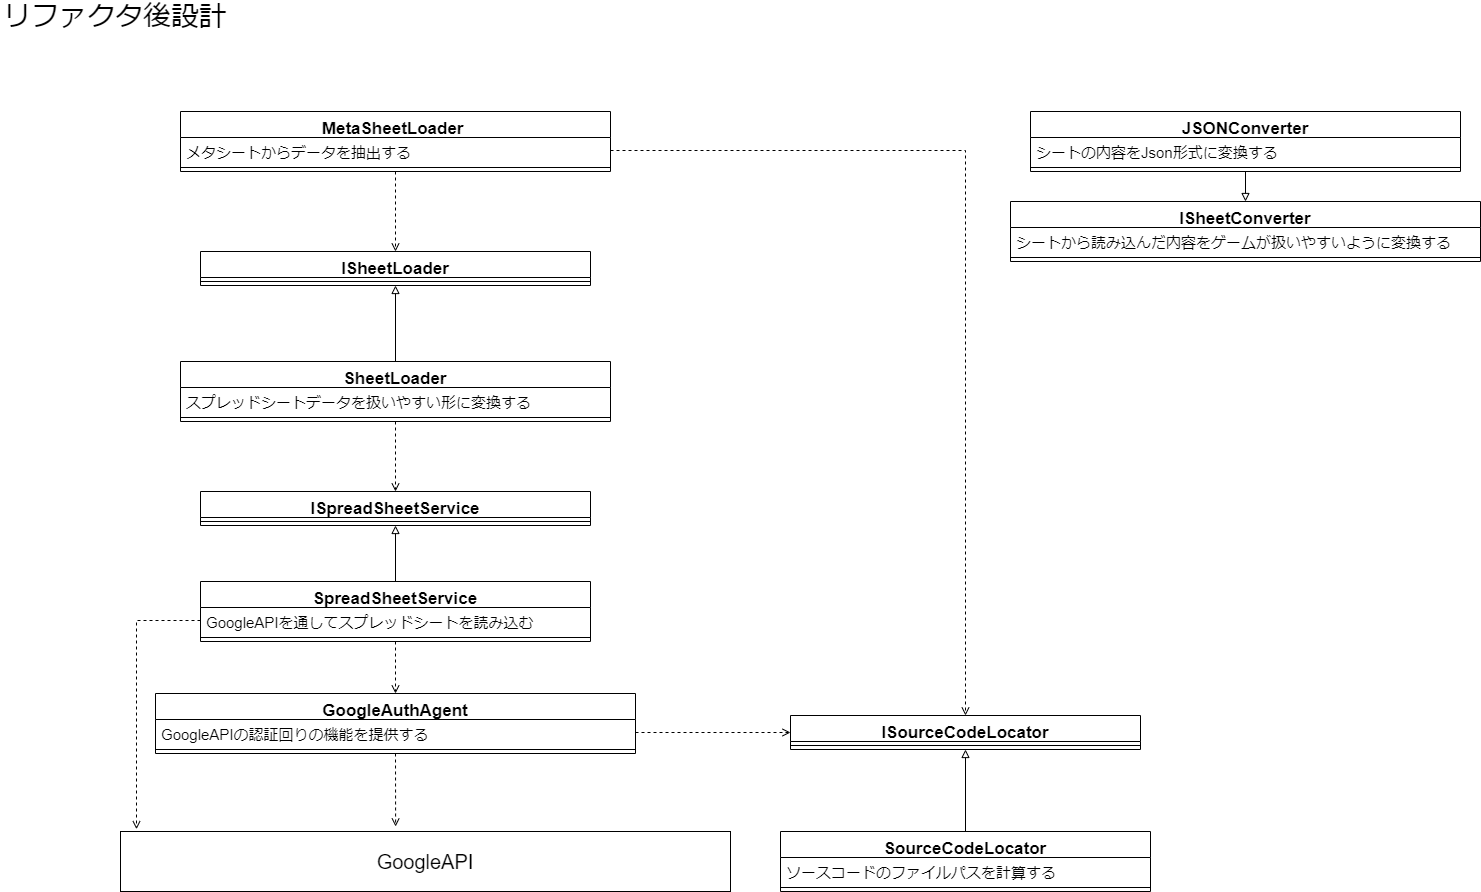

The diagram above was exported from draw.io. Its source (the exported page's mxGraphModel, read from the mxfile embedded in the PNG):
<mxGraphModel dx="1342" dy="2034" grid="1" gridSize="10" guides="1" tooltips="1" connect="1" arrows="1" fold="1" page="1" pageScale="1" pageWidth="827" pageHeight="1169" math="0" shadow="0">
  <root>
    <mxCell id="0" />
    <mxCell id="1" parent="0" />
    <mxCell id="YsU1AbbnNCgPILLx4wFY-1" value="&lt;font style=&quot;font-size: 28px;&quot;&gt;リファクタ後設計&lt;/font&gt;" style="text;html=1;strokeColor=none;fillColor=none;align=center;verticalAlign=middle;whiteSpace=wrap;rounded=0;fontSize=28;" parent="1" vertex="1">
      <mxGeometry x="50" y="-70" width="230" height="30" as="geometry" />
    </mxCell>
    <mxCell id="YsU1AbbnNCgPILLx4wFY-5" value="&lt;font style=&quot;font-size: 20px;&quot;&gt;GoogleAPI&lt;/font&gt;" style="rounded=0;whiteSpace=wrap;html=1;fontSize=15;" parent="1" vertex="1">
      <mxGeometry x="170" y="760" width="610" height="60" as="geometry" />
    </mxCell>
    <mxCell id="YsU1AbbnNCgPILLx4wFY-22" value="GoogleAuthAgent" style="swimlane;fontStyle=1;align=center;verticalAlign=top;childLayout=stackLayout;horizontal=1;startSize=26;horizontalStack=0;resizeParent=1;resizeParentMax=0;resizeLast=0;collapsible=1;marginBottom=0;fontSize=17;" parent="1" vertex="1">
      <mxGeometry x="205" y="622" width="480" height="60" as="geometry" />
    </mxCell>
    <mxCell id="YsU1AbbnNCgPILLx4wFY-23" value="GoogleAPIの認証回りの機能を提供する" style="text;strokeColor=none;fillColor=none;align=left;verticalAlign=top;spacingLeft=4;spacingRight=4;overflow=hidden;rotatable=0;points=[[0,0.5],[1,0.5]];portConstraint=eastwest;fontSize=15;" parent="YsU1AbbnNCgPILLx4wFY-22" vertex="1">
      <mxGeometry y="26" width="480" height="26" as="geometry" />
    </mxCell>
    <mxCell id="YsU1AbbnNCgPILLx4wFY-24" value="" style="line;strokeWidth=1;fillColor=none;align=left;verticalAlign=middle;spacingTop=-1;spacingLeft=3;spacingRight=3;rotatable=0;labelPosition=right;points=[];portConstraint=eastwest;fontSize=20;" parent="YsU1AbbnNCgPILLx4wFY-22" vertex="1">
      <mxGeometry y="52" width="480" height="8" as="geometry" />
    </mxCell>
    <mxCell id="YsU1AbbnNCgPILLx4wFY-25" value="" style="endArrow=open;html=1;rounded=0;fontSize=20;exitX=0.5;exitY=1;exitDx=0;exitDy=0;entryX=0.451;entryY=-0.083;entryDx=0;entryDy=0;entryPerimeter=0;dashed=1;endFill=0;" parent="1" source="YsU1AbbnNCgPILLx4wFY-22" edge="1">
      <mxGeometry width="50" height="50" relative="1" as="geometry">
        <mxPoint x="580" y="590" as="sourcePoint" />
        <mxPoint x="445.1099999999999" y="755.02" as="targetPoint" />
      </mxGeometry>
    </mxCell>
    <mxCell id="YsU1AbbnNCgPILLx4wFY-30" value="SpreadSheetService" style="swimlane;fontStyle=1;align=center;verticalAlign=top;childLayout=stackLayout;horizontal=1;startSize=26;horizontalStack=0;resizeParent=1;resizeParentMax=0;resizeLast=0;collapsible=1;marginBottom=0;fontSize=17;" parent="1" vertex="1">
      <mxGeometry x="250" y="510" width="390" height="60" as="geometry" />
    </mxCell>
    <mxCell id="YsU1AbbnNCgPILLx4wFY-31" value="GoogleAPIを通してスプレッドシートを読み込む" style="text;strokeColor=none;fillColor=none;align=left;verticalAlign=top;spacingLeft=4;spacingRight=4;overflow=hidden;rotatable=0;points=[[0,0.5],[1,0.5]];portConstraint=eastwest;fontSize=15;" parent="YsU1AbbnNCgPILLx4wFY-30" vertex="1">
      <mxGeometry y="26" width="390" height="26" as="geometry" />
    </mxCell>
    <mxCell id="YsU1AbbnNCgPILLx4wFY-32" value="" style="line;strokeWidth=1;fillColor=none;align=left;verticalAlign=middle;spacingTop=-1;spacingLeft=3;spacingRight=3;rotatable=0;labelPosition=right;points=[];portConstraint=eastwest;fontSize=20;" parent="YsU1AbbnNCgPILLx4wFY-30" vertex="1">
      <mxGeometry y="52" width="390" height="8" as="geometry" />
    </mxCell>
    <mxCell id="YsU1AbbnNCgPILLx4wFY-33" value="" style="endArrow=open;html=1;rounded=0;fontSize=20;exitX=0.5;exitY=1;exitDx=0;exitDy=0;entryX=0.5;entryY=0;entryDx=0;entryDy=0;dashed=1;endFill=0;" parent="1" source="YsU1AbbnNCgPILLx4wFY-30" target="YsU1AbbnNCgPILLx4wFY-22" edge="1">
      <mxGeometry width="50" height="50" relative="1" as="geometry">
        <mxPoint x="455" y="690" as="sourcePoint" />
        <mxPoint x="455.1099999999999" y="765.02" as="targetPoint" />
      </mxGeometry>
    </mxCell>
    <mxCell id="YsU1AbbnNCgPILLx4wFY-34" value="" style="endArrow=open;html=1;rounded=0;fontSize=20;exitX=0;exitY=0.5;exitDx=0;exitDy=0;entryX=0.027;entryY=-0.038;entryDx=0;entryDy=0;dashed=1;endFill=0;entryPerimeter=0;edgeStyle=elbowEdgeStyle;" parent="1" source="YsU1AbbnNCgPILLx4wFY-31" target="YsU1AbbnNCgPILLx4wFY-5" edge="1">
      <mxGeometry width="50" height="50" relative="1" as="geometry">
        <mxPoint x="455" y="580" as="sourcePoint" />
        <mxPoint x="455" y="630" as="targetPoint" />
        <Array as="points">
          <mxPoint x="186" y="650" />
        </Array>
      </mxGeometry>
    </mxCell>
    <mxCell id="YsU1AbbnNCgPILLx4wFY-35" value="ISpreadSheetService" style="swimlane;fontStyle=1;align=center;verticalAlign=top;childLayout=stackLayout;horizontal=1;startSize=26;horizontalStack=0;resizeParent=1;resizeParentMax=0;resizeLast=0;collapsible=1;marginBottom=0;fontSize=17;" parent="1" vertex="1">
      <mxGeometry x="250" y="420" width="390" height="34" as="geometry" />
    </mxCell>
    <mxCell id="YsU1AbbnNCgPILLx4wFY-37" value="" style="line;strokeWidth=1;fillColor=none;align=left;verticalAlign=middle;spacingTop=-1;spacingLeft=3;spacingRight=3;rotatable=0;labelPosition=right;points=[];portConstraint=eastwest;fontSize=20;" parent="YsU1AbbnNCgPILLx4wFY-35" vertex="1">
      <mxGeometry y="26" width="390" height="8" as="geometry" />
    </mxCell>
    <mxCell id="YsU1AbbnNCgPILLx4wFY-38" value="" style="endArrow=block;html=1;rounded=0;fontSize=20;exitX=0.5;exitY=0;exitDx=0;exitDy=0;entryX=0.5;entryY=1;entryDx=0;entryDy=0;endFill=0;" parent="1" source="YsU1AbbnNCgPILLx4wFY-30" target="YsU1AbbnNCgPILLx4wFY-35" edge="1">
      <mxGeometry width="50" height="50" relative="1" as="geometry">
        <mxPoint x="455" y="580" as="sourcePoint" />
        <mxPoint x="455" y="630" as="targetPoint" />
      </mxGeometry>
    </mxCell>
    <mxCell id="YsU1AbbnNCgPILLx4wFY-39" value="SheetLoader" style="swimlane;fontStyle=1;align=center;verticalAlign=top;childLayout=stackLayout;horizontal=1;startSize=26;horizontalStack=0;resizeParent=1;resizeParentMax=0;resizeLast=0;collapsible=1;marginBottom=0;fontSize=17;" parent="1" vertex="1">
      <mxGeometry x="230" y="290" width="430" height="60" as="geometry" />
    </mxCell>
    <mxCell id="YsU1AbbnNCgPILLx4wFY-40" value="スプレッドシートデータを扱いやすい形に変換する" style="text;strokeColor=none;fillColor=none;align=left;verticalAlign=top;spacingLeft=4;spacingRight=4;overflow=hidden;rotatable=0;points=[[0,0.5],[1,0.5]];portConstraint=eastwest;fontSize=15;" parent="YsU1AbbnNCgPILLx4wFY-39" vertex="1">
      <mxGeometry y="26" width="430" height="26" as="geometry" />
    </mxCell>
    <mxCell id="YsU1AbbnNCgPILLx4wFY-41" value="" style="line;strokeWidth=1;fillColor=none;align=left;verticalAlign=middle;spacingTop=-1;spacingLeft=3;spacingRight=3;rotatable=0;labelPosition=right;points=[];portConstraint=eastwest;fontSize=20;" parent="YsU1AbbnNCgPILLx4wFY-39" vertex="1">
      <mxGeometry y="52" width="430" height="8" as="geometry" />
    </mxCell>
    <mxCell id="YsU1AbbnNCgPILLx4wFY-42" value="" style="endArrow=open;html=1;rounded=0;fontSize=20;exitX=0.5;exitY=1;exitDx=0;exitDy=0;entryX=0.5;entryY=0;entryDx=0;entryDy=0;endFill=0;dashed=1;" parent="1" source="YsU1AbbnNCgPILLx4wFY-39" target="YsU1AbbnNCgPILLx4wFY-35" edge="1">
      <mxGeometry width="50" height="50" relative="1" as="geometry">
        <mxPoint x="455" y="490" as="sourcePoint" />
        <mxPoint x="455" y="540" as="targetPoint" />
      </mxGeometry>
    </mxCell>
    <mxCell id="YsU1AbbnNCgPILLx4wFY-43" value="MetaSheetLoader " style="swimlane;fontStyle=1;align=center;verticalAlign=top;childLayout=stackLayout;horizontal=1;startSize=26;horizontalStack=0;resizeParent=1;resizeParentMax=0;resizeLast=0;collapsible=1;marginBottom=0;fontSize=17;" parent="1" vertex="1">
      <mxGeometry x="230" y="40" width="430" height="60" as="geometry" />
    </mxCell>
    <mxCell id="YsU1AbbnNCgPILLx4wFY-44" value="メタシートからデータを抽出する" style="text;strokeColor=none;fillColor=none;align=left;verticalAlign=top;spacingLeft=4;spacingRight=4;overflow=hidden;rotatable=0;points=[[0,0.5],[1,0.5]];portConstraint=eastwest;fontSize=15;" parent="YsU1AbbnNCgPILLx4wFY-43" vertex="1">
      <mxGeometry y="26" width="430" height="26" as="geometry" />
    </mxCell>
    <mxCell id="YsU1AbbnNCgPILLx4wFY-45" value="" style="line;strokeWidth=1;fillColor=none;align=left;verticalAlign=middle;spacingTop=-1;spacingLeft=3;spacingRight=3;rotatable=0;labelPosition=right;points=[];portConstraint=eastwest;fontSize=20;" parent="YsU1AbbnNCgPILLx4wFY-43" vertex="1">
      <mxGeometry y="52" width="430" height="8" as="geometry" />
    </mxCell>
    <mxCell id="YsU1AbbnNCgPILLx4wFY-46" value="ISheetLoader" style="swimlane;fontStyle=1;align=center;verticalAlign=top;childLayout=stackLayout;horizontal=1;startSize=26;horizontalStack=0;resizeParent=1;resizeParentMax=0;resizeLast=0;collapsible=1;marginBottom=0;fontSize=17;" parent="1" vertex="1">
      <mxGeometry x="250" y="180" width="390" height="34" as="geometry" />
    </mxCell>
    <mxCell id="YsU1AbbnNCgPILLx4wFY-47" value="" style="line;strokeWidth=1;fillColor=none;align=left;verticalAlign=middle;spacingTop=-1;spacingLeft=3;spacingRight=3;rotatable=0;labelPosition=right;points=[];portConstraint=eastwest;fontSize=20;" parent="YsU1AbbnNCgPILLx4wFY-46" vertex="1">
      <mxGeometry y="26" width="390" height="8" as="geometry" />
    </mxCell>
    <mxCell id="YsU1AbbnNCgPILLx4wFY-48" value="" style="endArrow=block;html=1;rounded=0;fontSize=20;exitX=0.5;exitY=0;exitDx=0;exitDy=0;entryX=0.5;entryY=1;entryDx=0;entryDy=0;endFill=0;" parent="1" source="YsU1AbbnNCgPILLx4wFY-39" target="YsU1AbbnNCgPILLx4wFY-46" edge="1">
      <mxGeometry width="50" height="50" relative="1" as="geometry">
        <mxPoint x="455" y="520" as="sourcePoint" />
        <mxPoint x="455" y="464" as="targetPoint" />
      </mxGeometry>
    </mxCell>
    <mxCell id="YsU1AbbnNCgPILLx4wFY-49" value="" style="endArrow=open;html=1;rounded=0;fontSize=20;exitX=0.5;exitY=1;exitDx=0;exitDy=0;entryX=0.5;entryY=0;entryDx=0;entryDy=0;endFill=0;dashed=1;" parent="1" source="YsU1AbbnNCgPILLx4wFY-43" target="YsU1AbbnNCgPILLx4wFY-46" edge="1">
      <mxGeometry width="50" height="50" relative="1" as="geometry">
        <mxPoint x="455" y="360" as="sourcePoint" />
        <mxPoint x="455" y="430" as="targetPoint" />
      </mxGeometry>
    </mxCell>
    <mxCell id="YsU1AbbnNCgPILLx4wFY-50" value="SourceCodeLocator" style="swimlane;fontStyle=1;align=center;verticalAlign=top;childLayout=stackLayout;horizontal=1;startSize=26;horizontalStack=0;resizeParent=1;resizeParentMax=0;resizeLast=0;collapsible=1;marginBottom=0;fontSize=17;" parent="1" vertex="1">
      <mxGeometry x="830" y="760" width="370" height="60" as="geometry" />
    </mxCell>
    <mxCell id="YsU1AbbnNCgPILLx4wFY-51" value="ソースコードのファイルパスを計算する" style="text;strokeColor=none;fillColor=none;align=left;verticalAlign=top;spacingLeft=4;spacingRight=4;overflow=hidden;rotatable=0;points=[[0,0.5],[1,0.5]];portConstraint=eastwest;fontSize=15;" parent="YsU1AbbnNCgPILLx4wFY-50" vertex="1">
      <mxGeometry y="26" width="370" height="26" as="geometry" />
    </mxCell>
    <mxCell id="YsU1AbbnNCgPILLx4wFY-52" value="" style="line;strokeWidth=1;fillColor=none;align=left;verticalAlign=middle;spacingTop=-1;spacingLeft=3;spacingRight=3;rotatable=0;labelPosition=right;points=[];portConstraint=eastwest;fontSize=20;" parent="YsU1AbbnNCgPILLx4wFY-50" vertex="1">
      <mxGeometry y="52" width="370" height="8" as="geometry" />
    </mxCell>
    <mxCell id="YsU1AbbnNCgPILLx4wFY-55" value="ISourceCodeLocator" style="swimlane;fontStyle=1;align=center;verticalAlign=top;childLayout=stackLayout;horizontal=1;startSize=26;horizontalStack=0;resizeParent=1;resizeParentMax=0;resizeLast=0;collapsible=1;marginBottom=0;fontSize=17;" parent="1" vertex="1">
      <mxGeometry x="840" y="644" width="350" height="34" as="geometry" />
    </mxCell>
    <mxCell id="YsU1AbbnNCgPILLx4wFY-57" value="" style="line;strokeWidth=1;fillColor=none;align=left;verticalAlign=middle;spacingTop=-1;spacingLeft=3;spacingRight=3;rotatable=0;labelPosition=right;points=[];portConstraint=eastwest;fontSize=20;" parent="YsU1AbbnNCgPILLx4wFY-55" vertex="1">
      <mxGeometry y="26" width="350" height="8" as="geometry" />
    </mxCell>
    <mxCell id="YsU1AbbnNCgPILLx4wFY-58" value="" style="endArrow=open;html=1;rounded=0;fontSize=20;exitX=1;exitY=0.5;exitDx=0;exitDy=0;entryX=0;entryY=0.5;entryDx=0;entryDy=0;dashed=1;endFill=0;" parent="1" source="YsU1AbbnNCgPILLx4wFY-23" target="YsU1AbbnNCgPILLx4wFY-55" edge="1">
      <mxGeometry width="50" height="50" relative="1" as="geometry">
        <mxPoint x="455" y="690" as="sourcePoint" />
        <mxPoint x="455.1099999999999" y="765.02" as="targetPoint" />
      </mxGeometry>
    </mxCell>
    <mxCell id="YsU1AbbnNCgPILLx4wFY-60" value="" style="endArrow=block;html=1;rounded=0;fontSize=20;exitX=0.5;exitY=0;exitDx=0;exitDy=0;entryX=0.5;entryY=1;entryDx=0;entryDy=0;endFill=0;" parent="1" source="YsU1AbbnNCgPILLx4wFY-50" target="YsU1AbbnNCgPILLx4wFY-55" edge="1">
      <mxGeometry width="50" height="50" relative="1" as="geometry">
        <mxPoint x="455" y="520" as="sourcePoint" />
        <mxPoint x="455" y="464" as="targetPoint" />
      </mxGeometry>
    </mxCell>
    <mxCell id="YsU1AbbnNCgPILLx4wFY-61" value="" style="endArrow=open;html=1;rounded=0;fontSize=20;exitX=1;exitY=0.5;exitDx=0;exitDy=0;entryX=0.5;entryY=0;entryDx=0;entryDy=0;dashed=1;endFill=0;edgeStyle=elbowEdgeStyle;" parent="1" source="YsU1AbbnNCgPILLx4wFY-44" target="YsU1AbbnNCgPILLx4wFY-55" edge="1">
      <mxGeometry width="50" height="50" relative="1" as="geometry">
        <mxPoint x="695" y="671.0000000000005" as="sourcePoint" />
        <mxPoint x="850" y="670.9999999999995" as="targetPoint" />
        <Array as="points">
          <mxPoint x="1015" y="370" />
        </Array>
      </mxGeometry>
    </mxCell>
    <mxCell id="H-xaboOS6QJZIvGpSUIb-1" value="JSONConverter" style="swimlane;fontStyle=1;align=center;verticalAlign=top;childLayout=stackLayout;horizontal=1;startSize=26;horizontalStack=0;resizeParent=1;resizeParentMax=0;resizeLast=0;collapsible=1;marginBottom=0;fontSize=17;" parent="1" vertex="1">
      <mxGeometry x="1080" y="40" width="430" height="60" as="geometry" />
    </mxCell>
    <mxCell id="H-xaboOS6QJZIvGpSUIb-2" value="シートの内容をJson形式に変換する" style="text;strokeColor=none;fillColor=none;align=left;verticalAlign=top;spacingLeft=4;spacingRight=4;overflow=hidden;rotatable=0;points=[[0,0.5],[1,0.5]];portConstraint=eastwest;fontSize=15;" parent="H-xaboOS6QJZIvGpSUIb-1" vertex="1">
      <mxGeometry y="26" width="430" height="26" as="geometry" />
    </mxCell>
    <mxCell id="H-xaboOS6QJZIvGpSUIb-3" value="" style="line;strokeWidth=1;fillColor=none;align=left;verticalAlign=middle;spacingTop=-1;spacingLeft=3;spacingRight=3;rotatable=0;labelPosition=right;points=[];portConstraint=eastwest;fontSize=20;" parent="H-xaboOS6QJZIvGpSUIb-1" vertex="1">
      <mxGeometry y="52" width="430" height="8" as="geometry" />
    </mxCell>
    <mxCell id="H-xaboOS6QJZIvGpSUIb-4" value="ISheetConverter" style="swimlane;fontStyle=1;align=center;verticalAlign=top;childLayout=stackLayout;horizontal=1;startSize=26;horizontalStack=0;resizeParent=1;resizeParentMax=0;resizeLast=0;collapsible=1;marginBottom=0;fontSize=17;" parent="1" vertex="1">
      <mxGeometry x="1060" y="130" width="470" height="60" as="geometry" />
    </mxCell>
    <mxCell id="H-xaboOS6QJZIvGpSUIb-5" value="シートから読み込んだ内容をゲームが扱いやすいように変換する" style="text;strokeColor=none;fillColor=none;align=left;verticalAlign=top;spacingLeft=4;spacingRight=4;overflow=hidden;rotatable=0;points=[[0,0.5],[1,0.5]];portConstraint=eastwest;fontSize=15;" parent="H-xaboOS6QJZIvGpSUIb-4" vertex="1">
      <mxGeometry y="26" width="470" height="26" as="geometry" />
    </mxCell>
    <mxCell id="H-xaboOS6QJZIvGpSUIb-6" value="" style="line;strokeWidth=1;fillColor=none;align=left;verticalAlign=middle;spacingTop=-1;spacingLeft=3;spacingRight=3;rotatable=0;labelPosition=right;points=[];portConstraint=eastwest;fontSize=20;" parent="H-xaboOS6QJZIvGpSUIb-4" vertex="1">
      <mxGeometry y="52" width="470" height="8" as="geometry" />
    </mxCell>
    <mxCell id="H-xaboOS6QJZIvGpSUIb-7" value="" style="endArrow=block;html=1;rounded=0;fontSize=20;exitX=0.5;exitY=1;exitDx=0;exitDy=0;entryX=0.5;entryY=0;entryDx=0;entryDy=0;endFill=0;" parent="1" source="H-xaboOS6QJZIvGpSUIb-1" target="H-xaboOS6QJZIvGpSUIb-4" edge="1">
      <mxGeometry width="50" height="50" relative="1" as="geometry">
        <mxPoint x="455" y="300" as="sourcePoint" />
        <mxPoint x="455" y="224" as="targetPoint" />
      </mxGeometry>
    </mxCell>
  </root>
</mxGraphModel>